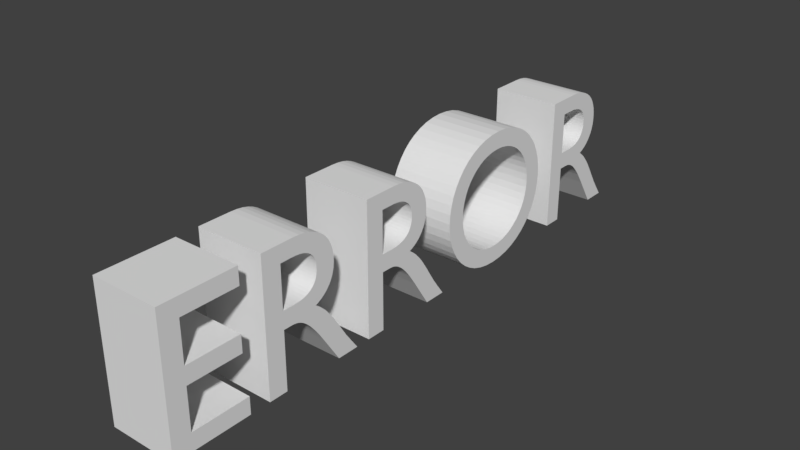 # Source: error.blend  (saved by Blender 2.79.0; exported with 4.5.12 LTS)
import bpy
from mathutils import Matrix  # noqa: F401  (used for matrix-valued properties, if any)

bpy.ops.wm.read_factory_settings(use_empty=True)
scene = bpy.context.scene
scene.name = 'Scene'

# ---- collections
col_collection_1 = bpy.data.collections.new('Collection 1'); scene.collection.children.link(col_collection_1)

# ---- world
world_world = bpy.data.worlds.new('World'); scene.world = world_world
world_world.color = (0.05088, 0.05088, 0.05088)
world_world.use_sun_shadow = False
world_world.sun_shadow_jitter_overblur = 0.0
world_world.cycles.sampling_method = 'MANUAL'

# ---- meshes
me_cutext = bpy.data.meshes.new('CUText')
me_cutext.from_pydata([(2.608, 0.682, 0.0), (2.608, 0.0, 0.0), (2.706, 0.0, 0.0), (2.706, 0.296, 0.0), (2.747, 0.296, 0.0), (2.759, 0.2956, 0.0), (2.772, 0.2942, 0.0), (2.784, 0.2913, 0.0), (2.796, 0.2867, 0.0), (2.809, 0.2799, 0.0), (2.823, 0.2705, 0.0), (2.837, 0.2582, 0.0), (2.852, 0.2427, 0.0), (2.869, 0.2234, 0.0), (2.887, 0.2002, 0.0), (2.906, 0.1725, 0.0), (2.928, 0.14, 0.0), (3.018, 0.0, 0.0), (3.135, 0.0, 0.0), (3.124, 0.01541, 0.0), (3.114, 0.0293, 0.0), (3.105, 0.04189, 0.0), (3.096, 0.05342, 0.0), (3.089, 0.06412, 0.0), (3.082, 0.07421, 0.0), (3.075, 0.08393, 0.0), (3.068, 0.09351, 0.0), (3.062, 0.1032, 0.0), (3.056, 0.1132, 0.0), (3.049, 0.1237, 0.0), (3.042, 0.135, 0.0), (3.029, 0.1558, 0.0), (3.017, 0.1757, 0.0), (3.005, 0.1946, 0.0), (2.993, 0.2127, 0.0), (2.982, 0.2298, 0.0), (2.97, 0.246, 0.0), (2.958, 0.2613, 0.0), (2.945, 0.2757, 0.0), (2.933, 0.2891, 0.0), (2.919, 0.3017, 0.0), (2.905, 0.3133, 0.0), (2.89, 0.324, 0.0), (2.908, 0.3319, 0.0), (2.924, 0.341, 0.0), (2.939, 0.3512, 0.0), (2.952, 0.3626, 0.0), (2.964, 0.3752, 0.0), (2.974, 0.3888, 0.0), (2.983, 0.4034, 0.0), (2.991, 0.419, 0.0), (2.996, 0.4357, 0.0), (3.001, 0.4532, 0.0), (3.003, 0.4717, 0.0), (3.004, 0.491, 0.0), (3.002, 0.5195, 0.0), (2.997, 0.5461, 0.0), (2.988, 0.5706, 0.0), (2.977, 0.593, 0.0), (2.962, 0.613, 0.0), (2.944, 0.6308, 0.0), (2.923, 0.646, 0.0), (2.899, 0.6587, 0.0), (2.873, 0.6688, 0.0), (2.845, 0.676, 0.0), (2.813, 0.6805, 0.0), (2.78, 0.682, 0.0), (2.706, 0.598, 0.0), (2.769, 0.598, 0.0), (2.792, 0.5972, 0.0), (2.812, 0.5948, 0.0), (2.83, 0.5909, 0.0), (2.846, 0.5855, 0.0), (2.859, 0.5787, 0.0), (2.871, 0.5705, 0.0), (2.881, 0.561, 0.0), (2.889, 0.5501, 0.0), (2.895, 0.5381, 0.0), (2.899, 0.5249, 0.0), (2.902, 0.5105, 0.0), (2.903, 0.495, 0.0), (2.903, 0.4808, 0.0), (2.901, 0.467, 0.0), (2.897, 0.4536, 0.0), (2.892, 0.4409, 0.0), (2.885, 0.429, 0.0), (2.876, 0.4181, 0.0), (2.864, 0.4084, 0.0), (2.851, 0.4001, 0.0), (2.834, 0.3933, 0.0), (2.815, 0.3883, 0.0), (2.794, 0.3851, 0.0), (2.769, 0.384, 0.0), (2.706, 0.384, 0.0), (0.462, 0.682, 0.0), (0.075, 0.682, 0.0), (0.075, 0.0, 0.0), (0.471, 0.0, 0.0), (0.471, 0.088, 0.0), (0.173, 0.088, 0.0), (0.173, 0.3, 0.0), (0.452, 0.3, 0.0), (0.452, 0.388, 0.0), (0.173, 0.388, 0.0), (0.173, 0.594, 0.0), (0.462, 0.594, 0.0), (0.577, 0.682, 0.0), (0.577, 0.0, 0.0), (0.675, 0.0, 0.0), (0.675, 0.296, 0.0), (0.716, 0.296, 0.0), (0.7283, 0.2956, 0.0), (0.7405, 0.2942, 0.0), (0.7527, 0.2913, 0.0), (0.7651, 0.2867, 0.0), (0.778, 0.2799, 0.0), (0.7915, 0.2705, 0.0), (0.8058, 0.2582, 0.0), (0.8212, 0.2427, 0.0), (0.8378, 0.2234, 0.0), (0.8558, 0.2002, 0.0), (0.8755, 0.1725, 0.0), (0.897, 0.14, 0.0), (0.987, 0.0, 0.0), (1.104, 0.0, 0.0), (1.093, 0.01541, 0.0), (1.083, 0.0293, 0.0), (1.074, 0.04189, 0.0), (1.065, 0.05342, 0.0), (1.058, 0.06412, 0.0), (1.051, 0.07421, 0.0), (1.044, 0.08393, 0.0), (1.037, 0.09351, 0.0), (1.031, 0.1032, 0.0), (1.025, 0.1132, 0.0), (1.018, 0.1237, 0.0), (1.011, 0.135, 0.0), (0.9983, 0.1558, 0.0), (0.986, 0.1757, 0.0), (0.974, 0.1946, 0.0), (0.9623, 0.2127, 0.0), (0.9505, 0.2298, 0.0), (0.9388, 0.246, 0.0), (0.9267, 0.2613, 0.0), (0.9144, 0.2757, 0.0), (0.9016, 0.2891, 0.0), (0.8882, 0.3017, 0.0), (0.874, 0.3133, 0.0), (0.859, 0.324, 0.0), (0.8766, 0.3319, 0.0), (0.8928, 0.341, 0.0), (0.9076, 0.3512, 0.0), (0.921, 0.3626, 0.0), (0.9329, 0.3752, 0.0), (0.9434, 0.3888, 0.0), (0.9523, 0.4034, 0.0), (0.9597, 0.419, 0.0), (0.9655, 0.4357, 0.0), (0.9696, 0.4532, 0.0), (0.9722, 0.4717, 0.0), (0.973, 0.491, 0.0), (0.9712, 0.5195, 0.0), (0.966, 0.5461, 0.0), (0.9574, 0.5706, 0.0), (0.9456, 0.593, 0.0), (0.9307, 0.613, 0.0), (0.9128, 0.6308, 0.0), (0.892, 0.646, 0.0), (0.8684, 0.6587, 0.0), (0.8422, 0.6688, 0.0), (0.8135, 0.676, 0.0), (0.7824, 0.6805, 0.0), (0.749, 0.682, 0.0), (0.675, 0.598, 0.0), (0.738, 0.598, 0.0), (0.7606, 0.5972, 0.0), (0.7808, 0.5948, 0.0), (0.7989, 0.5909, 0.0), (0.8147, 0.5855, 0.0), (0.8285, 0.5787, 0.0), (0.8402, 0.5705, 0.0), (0.85, 0.561, 0.0), (0.8579, 0.5501, 0.0), (0.8639, 0.5381, 0.0), (0.8683, 0.5249, 0.0), (0.8709, 0.5105, 0.0), (0.872, 0.495, 0.0), (0.8716, 0.4808, 0.0), (0.8697, 0.467, 0.0), (0.8662, 0.4536, 0.0), (0.861, 0.4409, 0.0), (0.8539, 0.429, 0.0), (0.8447, 0.4181, 0.0), (0.8334, 0.4084, 0.0), (0.8196, 0.4001, 0.0), (0.8034, 0.3933, 0.0), (0.7845, 0.3883, 0.0), (0.7627, 0.3851, 0.0), (0.738, 0.384, 0.0), (0.675, 0.384, 0.0), (1.181, 0.682, 0.0), (1.181, 0.0, 0.0), (1.279, 0.0, 0.0), (1.279, 0.296, 0.0), (1.32, 0.296, 0.0), (1.332, 0.2956, 0.0), (1.345, 0.2942, 0.0), (1.357, 0.2913, 0.0), (1.369, 0.2867, 0.0), (1.382, 0.2799, 0.0), (1.395, 0.2705, 0.0), (1.41, 0.2582, 0.0), (1.425, 0.2427, 0.0), (1.442, 0.2234, 0.0), (1.46, 0.2002, 0.0), (1.479, 0.1725, 0.0), (1.501, 0.14, 0.0), (1.591, 0.0, 0.0), (1.708, 0.0, 0.0), (1.697, 0.01541, 0.0), (1.687, 0.0293, 0.0), (1.678, 0.04189, 0.0), (1.669, 0.05342, 0.0), (1.662, 0.06412, 0.0), (1.655, 0.07421, 0.0), (1.648, 0.08393, 0.0), (1.641, 0.09351, 0.0), (1.635, 0.1032, 0.0), (1.629, 0.1132, 0.0), (1.622, 0.1237, 0.0), (1.615, 0.135, 0.0), (1.602, 0.1558, 0.0), (1.59, 0.1757, 0.0), (1.578, 0.1946, 0.0), (1.566, 0.2127, 0.0), (1.555, 0.2298, 0.0), (1.543, 0.246, 0.0), (1.531, 0.2613, 0.0), (1.518, 0.2757, 0.0), (1.506, 0.2891, 0.0), (1.492, 0.3017, 0.0), (1.478, 0.3133, 0.0), (1.463, 0.324, 0.0), (1.481, 0.3319, 0.0), (1.497, 0.341, 0.0), (1.512, 0.3512, 0.0), (1.525, 0.3626, 0.0), (1.537, 0.3752, 0.0), (1.547, 0.3888, 0.0), (1.556, 0.4034, 0.0), (1.564, 0.419, 0.0), (1.569, 0.4357, 0.0), (1.574, 0.4532, 0.0), (1.576, 0.4717, 0.0), (1.577, 0.491, 0.0), (1.575, 0.5195, 0.0), (1.57, 0.5461, 0.0), (1.561, 0.5706, 0.0), (1.55, 0.593, 0.0), (1.535, 0.613, 0.0), (1.517, 0.6308, 0.0), (1.496, 0.646, 0.0), (1.472, 0.6587, 0.0), (1.446, 0.6688, 0.0), (1.418, 0.676, 0.0), (1.386, 0.6805, 0.0), (1.353, 0.682, 0.0), (1.279, 0.598, 0.0), (1.342, 0.598, 0.0), (1.365, 0.5972, 0.0), (1.385, 0.5948, 0.0), (1.403, 0.5909, 0.0), (1.419, 0.5855, 0.0), (1.432, 0.5787, 0.0), (1.444, 0.5705, 0.0), (1.454, 0.561, 0.0), (1.462, 0.5501, 0.0), (1.468, 0.5381, 0.0), (1.472, 0.5249, 0.0), (1.475, 0.5105, 0.0), (1.476, 0.495, 0.0), (1.476, 0.4808, 0.0), (1.474, 0.467, 0.0), (1.47, 0.4536, 0.0), (1.465, 0.4409, 0.0), (1.458, 0.429, 0.0), (1.449, 0.4181, 0.0), (1.437, 0.4084, 0.0), (1.424, 0.4001, 0.0), (1.407, 0.3933, 0.0), (1.388, 0.3883, 0.0), (1.367, 0.3851, 0.0), (1.342, 0.384, 0.0), (1.279, 0.384, 0.0), (1.753, 0.341, 0.0), (1.756, 0.2953, 0.0), (1.764, 0.2508, 0.0), (1.779, 0.2083, 0.0), (1.798, 0.168, 0.0), (1.822, 0.1307, 0.0), (1.851, 0.09663, 0.0), (1.885, 0.06645, 0.0), (1.924, 0.04063, 0.0), (1.966, 0.01967, 0.0), (2.013, 0.004079, 0.0), (2.063, -0.005646, 0.0), (2.117, -0.009, 0.0), (2.173, -0.005627, 0.0), (2.225, 0.004148, 0.0), (2.272, 0.01981, 0.0), (2.315, 0.04085, 0.0), (2.354, 0.06675, 0.0), (2.388, 0.097, 0.0), (2.417, 0.1311, 0.0), (2.442, 0.1685, 0.0), (2.461, 0.2087, 0.0), (2.475, 0.2512, 0.0), (2.483, 0.2955, 0.0), (2.486, 0.341, 0.0), (2.483, 0.3878, 0.0), (2.474, 0.4329, 0.0), (2.46, 0.4758, 0.0), (2.441, 0.5162, 0.0), (2.416, 0.5535, 0.0), (2.387, 0.5872, 0.0), (2.353, 0.6171, 0.0), (2.314, 0.6425, 0.0), (2.271, 0.663, 0.0), (2.224, 0.6783, 0.0), (2.173, 0.6877, 0.0), (2.119, 0.691, 0.0), (2.065, 0.6877, 0.0), (2.015, 0.6782, 0.0), (1.969, 0.6629, 0.0), (1.926, 0.6423, 0.0), (1.887, 0.6168, 0.0), (1.853, 0.5869, 0.0), (1.824, 0.553, 0.0), (1.799, 0.5157, 0.0), (1.779, 0.4754, 0.0), (1.765, 0.4326, 0.0), (1.756, 0.3876, 0.0), (1.854, 0.341, 0.0), (1.856, 0.3776, 0.0), (1.863, 0.4123, 0.0), (1.874, 0.4449, 0.0), (1.889, 0.4751, 0.0), (1.908, 0.5026, 0.0), (1.93, 0.5272, 0.0), (1.955, 0.5488, 0.0), (1.983, 0.5669, 0.0), (2.013, 0.5815, 0.0), (2.047, 0.5922, 0.0), (2.082, 0.5987, 0.0), (2.119, 0.601, 0.0), (2.156, 0.5987, 0.0), (2.192, 0.5922, 0.0), (2.225, 0.5815, 0.0), (2.256, 0.5669, 0.0), (2.284, 0.5488, 0.0), (2.309, 0.5273, 0.0), (2.331, 0.5026, 0.0), (2.35, 0.4751, 0.0), (2.365, 0.4449, 0.0), (2.376, 0.4123, 0.0), (2.383, 0.3776, 0.0), (2.385, 0.341, 0.0), (2.383, 0.3046, 0.0), (2.376, 0.27, 0.0), (2.365, 0.2375, 0.0), (2.35, 0.2074, 0.0), (2.331, 0.1798, 0.0), (2.309, 0.1551, 0.0), (2.284, 0.1335, 0.0), (2.256, 0.1153, 0.0), (2.225, 0.1007, 0.0), (2.192, 0.08991, 0.0), (2.156, 0.08327, 0.0), (2.119, 0.081, 0.0), (2.082, 0.08327, 0.0), (2.047, 0.08991, 0.0), (2.013, 0.1007, 0.0), (1.983, 0.1153, 0.0), (1.955, 0.1335, 0.0), (1.93, 0.1551, 0.0), (1.908, 0.1798, 0.0), (1.889, 0.2074, 0.0), (1.874, 0.2375, 0.0), (1.863, 0.27, 0.0), (1.856, 0.3046, 0.0), (2.964, 0.3752, -0.3514), (2.974, 0.3887, -0.3514), (2.983, 0.4034, -0.3514), (2.876, 0.4181, -0.3514), (3.018, -1.536e-08, -0.3514), (3.124, 0.01541, -0.3514), (2.834, 0.3933, -0.3514), (2.815, 0.3883, -0.3514), (1.561, 0.5706, -0.3514), (1.419, 0.5855, -0.3514), (1.517, 0.6308, -0.3514), (1.496, 0.646, -0.3514), (1.424, 0.4001, -0.3514), (1.407, 0.3933, -0.3514), (0.8662, 0.4536, -0.3514), (0.861, 0.4409, -0.3514), (2.928, 0.14, -0.3514), (0.9597, 0.419, -0.3514), (0.8447, 0.4181, -0.3514), (0.9696, 0.4532, -0.3514), (1.279, 0.598, -0.3514), (1.342, 0.598, -0.3514), (2.225, 0.5815, -0.3514), (2.256, 0.5669, -0.3514), (1.577, 0.491, -0.3514), (1.475, 0.5105, -0.3514), (1.535, 0.613, -0.3514), (0.9655, 0.4357, -0.3514), (2.977, 0.593, -0.3514), (2.83, 0.5909, -0.3514), (0.9307, 0.613, -0.3514), (0.675, 0.598, -0.3514), (2.706, 0.296, -0.3514), (2.919, 0.3017, -0.3514), (2.859, 0.5787, -0.3514), (2.871, 0.5705, -0.3514), (2.013, 0.004079, -0.3514), (2.063, -0.005646, -0.3514), (1.345, 0.2942, -0.3514), (1.506, 0.2891, -0.3514), (1.32, 0.296, -0.3514), (1.492, 0.3017, -0.3514), (0.778, 0.2799, -0.3514), (0.9144, 0.2757, -0.3514), (2.906, 0.1725, -0.3514), (3.029, 0.1558, -0.3514), (1.518, 0.2757, -0.3514), (1.051, 0.07421, -0.3514), (1.044, 0.08393, -0.3514), (0.966, 0.5461, -0.3514), (0.8579, 0.5501, -0.3514), (1.764, 0.2508, -0.3514), (1.863, 0.27, -0.3514), (0.987, -1.536e-08, -0.3514), (1.074, 0.04189, -0.3514), (1.885, 0.06645, -0.3514), (2.315, 0.04085, -0.3514), (1.753, 0.341, -0.3514), (1.854, 0.341, -0.3514), (0.716, 0.296, -0.3514), (0.8882, 0.3017, -0.3514), (1.602, 0.1558, -0.3514), (1.59, 0.1757, -0.3514), (0.675, 0.296, -0.3514), (0.859, 0.324, -0.3514), (3.004, 0.491, -0.3514), (2.902, 0.5105, -0.3514), (1.779, 0.2083, -0.3514), (1.889, 0.2074, -0.3514), (2.486, 0.341, -0.3514), (2.483, 0.3878, -0.3514), (1.279, 0.296, -0.3514), (1.481, 0.3319, -0.3514), (1.104, -1.536e-08, -0.3514), (1.093, 0.01541, -0.3514), (1.575, 0.5195, -0.3514), (1.57, 0.5461, -0.3514), (1.395, 0.2705, -0.3514), (1.41, 0.2582, -0.3514), (2.46, 0.4758, -0.3514), (2.331, 0.5026, -0.3514), (2.065, 0.6877, -0.3514), (2.015, 0.6782, -0.3514), (2.873, 0.6688, -0.3514), (2.845, 0.676, -0.3514), (2.608, -1.536e-08, -0.3514), (1.474, 0.467, -0.3514), (1.47, 0.4536, -0.3514), (0.9505, 0.2298, -0.3514), (0.9388, 0.246, -0.3514), (2.608, 0.682, -0.3514), (2.924, 0.341, -0.3514), (2.939, 0.3512, -0.3514), (1.908, 0.1798, -0.3514), (2.851, 0.4001, -0.3514), (0.738, 0.384, -0.3514), (3.114, 0.0293, -0.3514), (2.905, 0.3133, -0.3514), (2.272, 0.01981, -0.3514), (0.075, -1.536e-08, -0.3514), (0.173, 0.3, -0.3514), (0.738, 0.598, -0.3514), (0.7606, 0.5972, -0.3514), (0.8539, 0.429, -0.3514), (1.353, 0.682, -0.3514), (2.119, 0.081, -0.3514), (2.082, 0.08327, -0.3514), (1.93, 0.5272, -0.3514), (1.955, 0.5488, -0.3514), (2.846, 0.5855, -0.3514), (1.181, -1.536e-08, -0.3514), (1.279, 0.384, -0.3514), (0.9329, 0.3752, -0.3514), (0.7627, 0.3851, -0.3514), (3.017, 0.1757, -0.3514), (0.8755, 0.1725, -0.3514), (0.974, 0.1946, -0.3514), (0.075, 0.682, -0.3514), (0.173, 0.594, -0.3514), (0.897, 0.14, -0.3514), (0.9983, 0.1558, -0.3514), (1.537, 0.3752, -0.3514), (1.547, 0.3887, -0.3514), (3.005, 0.1946, -0.3514), (2.813, 0.6805, -0.3514), (2.706, 0.598, -0.3514), (2.35, 0.4751, -0.3514), (2.365, 0.4449, -0.3514), (1.083, 0.0293, -0.3514), (1.874, 0.2375, -0.3514), (0.874, 0.3133, -0.3514), (1.756, 0.3876, -0.3514), (1.578, 0.1946, -0.3514), (1.468, 0.5381, -0.3514), (1.472, 0.5249, -0.3514), (0.8196, 0.4001, -0.3514), (0.8034, 0.3933, -0.3514), (2.474, 0.4329, -0.3514), (0.9016, 0.2891, -0.3514), (1.332, 0.2956, -0.3514), (1.756, 0.2953, -0.3514), (1.856, 0.3046, -0.3514), (1.926, 0.6423, -0.3514), (1.887, 0.6168, -0.3514), (0.9722, 0.4717, -0.3514), (0.973, 0.491, -0.3514), (2.944, 0.6308, -0.3514), (2.923, 0.646, -0.3514), (1.501, 0.14, -0.3514), (1.615, 0.135, -0.3514), (0.7283, 0.2956, -0.3514), (2.441, 0.5162, -0.3514), (2.309, 0.5273, -0.3514), (2.864, 0.4084, -0.3514), (1.011, 0.135, -0.3514), (0.7808, 0.5948, -0.3514), (1.55, 0.593, -0.3514), (1.908, 0.5026, -0.3514), (0.749, 0.682, -0.3514), (2.993, 0.2127, -0.3514), (1.181, 0.682, -0.3514), (3.042, 0.135, -0.3514), (0.8558, 0.2002, -0.3514), (0.9623, 0.2127, -0.3514), (1.556, 0.4034, -0.3514), (2.376, 0.4123, -0.3514), (1.065, 0.05342, -0.3514), (1.058, 0.06412, -0.3514), (1.874, 0.4449, -0.3514), (1.889, 0.4751, -0.3514), (0.8058, 0.2582, -0.3514), (2.991, 0.419, -0.3514), (2.173, -0.005627, -0.3514), (1.543, 0.246, -0.3514), (3.002, 0.5195, -0.3514), (1.924, 0.04063, -0.3514), (1.966, 0.01967, -0.3514), (2.475, 0.2512, -0.3514), (2.483, 0.2955, -0.3514), (0.9267, 0.2613, -0.3514), (2.887, 0.2002, -0.3514), (2.901, 0.467, -0.3514), (2.897, 0.4536, -0.3514), (1.687, 0.0293, -0.3514), (1.678, 0.04189, -0.3514), (0.173, 0.388, -0.3514), (1.851, 0.09662, -0.3514), (2.013, 0.1007, -0.3514), (1.955, 0.1335, -0.3514), (1.93, 0.1551, -0.3514), (1.472, 0.6587, -0.3514), (0.8697, 0.467, -0.3514), (3.135, -1.536e-08, -0.3514), (1.669, 0.05342, -0.3514), (1.432, 0.5787, -0.3514), (2.903, 0.4808, -0.3514), (1.983, 0.5669, -0.3514), (2.013, 0.5815, -0.3514), (2.383, 0.3776, -0.3514), (2.982, 0.2298, -0.3514), (2.769, 0.598, -0.3514), (1.437, 0.4084, -0.3514), (1.576, 0.4717, -0.3514), (1.531, 0.2613, -0.3514), (2.365, 0.2375, -0.3514), (1.863, 0.4123, -0.3514), (2.996, 0.4357, -0.3514), (2.899, 0.5249, -0.3514), (2.78, 0.682, -0.3514), (2.988, 0.5706, -0.3514), (1.566, 0.2127, -0.3514), (1.555, 0.2298, -0.3514), (2.796, 0.2867, -0.3514), (2.945, 0.2757, -0.3514), (0.8378, 0.2234, -0.3514), (2.047, 0.08991, -0.3514), (2.314, 0.6425, -0.3514), (1.969, 0.6629, -0.3514), (1.697, 0.01541, -0.3514), (0.9712, 0.5195, -0.3514), (2.837, 0.2582, -0.3514), (2.97, 0.246, -0.3514), (0.462, 0.594, -0.3514), (3.089, 0.06412, -0.3514), (2.173, 0.6877, -0.3514), (2.119, 0.691, -0.3514), (2.706, -1.536e-08, -0.3514), (1.037, 0.09351, -0.3514), (0.7824, 0.6805, -0.3514), (2.417, 0.1311, -0.3514), (2.256, 0.1153, -0.3514), (0.7989, 0.5909, -0.3514), (0.8147, 0.5855, -0.3514), (1.403, 0.5909, -0.3514), (2.156, 0.08327, -0.3514), (2.376, 0.27, -0.3514), (2.387, 0.5872, -0.3514), (2.119, 0.601, -0.3514), (1.444, 0.5705, -0.3514), (0.8135, 0.676, -0.3514), (3.003, 0.4717, -0.3514), (2.895, 0.5381, -0.3514), (1.476, 0.4808, -0.3514), (1.449, 0.4181, -0.3514), (1.425, 0.2427, -0.3514), (3.056, 0.1132, -0.3514), (3.049, 0.1237, -0.3514), (0.7845, 0.3883, -0.3514), (0.8212, 0.2427, -0.3514), (1.342, 0.384, -0.3514), (1.564, 0.419, -0.3514), (1.569, 0.4357, -0.3514), (1.856, 0.3776, -0.3514), (3.001, 0.4532, -0.3514), (2.958, 0.2613, -0.3514), (2.852, 0.2427, -0.3514), (2.869, 0.2234, -0.3514), (2.933, 0.2891, -0.3514), (2.892, 0.4409, -0.3514), (2.885, 0.429, -0.3514), (1.357, 0.2913, -0.3514), (3.082, 0.07421, -0.3514), (2.224, 0.6783, -0.3514), (2.284, 0.5488, -0.3514), (2.388, 0.097, -0.3514), (2.225, 0.1007, -0.3514), (2.284, 0.1335, -0.3514), (0.872, 0.495, -0.3514), (0.8716, 0.4808, -0.3514), (2.812, 0.5948, -0.3514), (2.156, 0.5987, -0.3514), (1.454, 0.561, -0.3514), (1.385, 0.5948, -0.3514), (1.479, 0.1725, -0.3514), (2.383, 0.3046, -0.3514), (1.388, 0.3883, -0.3514), (2.962, 0.613, -0.3514), (0.8766, 0.3319, -0.3514), (1.574, 0.4532, -0.3514), (2.385, 0.341, -0.3514), (2.225, 0.004148, -0.3514), (2.997, 0.5461, -0.3514), (2.792, 0.5972, -0.3514), (2.117, -0.009, -0.3514), (2.809, 0.2799, -0.3514), (1.591, -1.536e-08, -0.3514), (1.708, -1.536e-08, -0.3514), (1.799, 0.5157, -0.3514), (1.779, 0.4754, -0.3514), (1.458, 0.429, -0.3514), (1.983, 0.1153, -0.3514), (2.271, 0.663, -0.3514), (3.105, 0.04189, -0.3514), (2.747, 0.296, -0.3514), (2.952, 0.3626, -0.3514), (1.279, -1.536e-08, -0.3514), (1.025, 0.1132, -0.3514), (2.309, 0.1551, -0.3514), (1.462, 0.5501, -0.3514), (1.662, 0.06412, -0.3514), (2.192, 0.08991, -0.3514), (1.031, 0.1032, -0.3514), (2.769, 0.384, -0.3514), (1.367, 0.3851, -0.3514), (1.465, 0.4409, -0.3514), (0.471, 0.088, -0.3514), (0.173, 0.088, -0.3514), (0.462, 0.682, -0.3514), (2.706, 0.384, -0.3514), (2.416, 0.5535, -0.3514), (0.9523, 0.4034, -0.3514), (2.823, 0.2705, -0.3514), (0.7651, 0.2867, -0.3514), (1.369, 0.2867, -0.3514), (1.382, 0.2799, -0.3514), (2.899, 0.6587, -0.3514), (2.353, 0.6171, -0.3514), (3.096, 0.05342, -0.3514), (1.824, 0.553, -0.3514), (1.446, 0.6688, -0.3514), (0.452, 0.388, -0.3514), (1.365, 0.5972, -0.3514), (2.794, 0.3851, -0.3514), (0.7915, 0.2705, -0.3514), (2.889, 0.5501, -0.3514), (1.765, 0.4326, -0.3514), (0.9128, 0.6308, -0.3514), (0.8334, 0.4084, -0.3514), (0.9434, 0.3887, -0.3514), (3.062, 0.1032, -0.3514), (0.85, 0.561, -0.3514), (0.986, 0.1757, -0.3514), (0.452, 0.3, -0.3514), (2.442, 0.1685, -0.3514), (1.525, 0.3626, -0.3514), (0.9574, 0.5706, -0.3514), (0.7527, 0.2913, -0.3514), (0.8928, 0.341, -0.3514), (0.8422, 0.6688, -0.3514), (3.075, 0.08393, -0.3514), (0.892, 0.646, -0.3514), (2.881, 0.561, -0.3514), (0.675, 0.384, -0.3514), (2.903, 0.495, -0.3514), (1.018, 0.1237, -0.3514), (1.655, 0.07421, -0.3514), (0.577, -1.536e-08, -0.3514), (0.8639, 0.5381, -0.3514), (2.772, 0.2942, -0.3514), (0.471, -1.536e-08, -0.3514), (2.35, 0.2074, -0.3514), (2.331, 0.1798, -0.3514), (1.442, 0.2234, -0.3514), (1.46, 0.2002, -0.3514), (0.8684, 0.6587, -0.3514), (0.921, 0.3626, -0.3514), (2.784, 0.2913, -0.3514), (2.89, 0.324, -0.3514), (1.497, 0.341, -0.3514), (2.192, 0.5922, -0.3514), (1.648, 0.08393, -0.3514), (2.354, 0.06675, -0.3514), (0.8683, 0.5249, -0.3514), (1.478, 0.3133, -0.3514), (1.512, 0.3512, -0.3514), (1.798, 0.168, -0.3514), (3.068, 0.09351, -0.3514), (0.9076, 0.3512, -0.3514), (2.908, 0.3319, -0.3514), (1.853, 0.5869, -0.3514), (0.9456, 0.593, -0.3514), (1.476, 0.495, -0.3514), (1.386, 0.6805, -0.3514), (0.8402, 0.5705, -0.3514), (1.622, 0.1237, -0.3514), (1.418, 0.676, -0.3514), (0.7405, 0.2942, -0.3514), (0.8709, 0.5105, -0.3514), (2.461, 0.2087, -0.3514), (2.082, 0.5987, -0.3514), (1.641, 0.09351, -0.3514), (2.759, 0.2956, -0.3514), (1.635, 0.1032, -0.3514), (1.463, 0.324, -0.3514), (0.8285, 0.5787, -0.3514), (1.629, 0.1132, -0.3514), (1.822, 0.1307, -0.3514), (2.047, 0.5922, -0.3514), (0.577, 0.682, -0.3514), (0.675, -1.536e-08, -0.3514)], [], [(96, 104, 95), (104, 94, 95), (104, 105, 94), (96, 103, 104), (96, 100, 103), (100, 102, 103), (100, 101, 102), (96, 99, 100), (96, 98, 99), (96, 97, 98), (107, 173, 106), (173, 172, 106), (173, 171, 172), (173, 170, 171), (173, 169, 170), (173, 168, 169), (173, 167, 168), (173, 166, 167), (173, 165, 166), (173, 174, 165), (174, 164, 165), (107, 199, 173), (175, 164, 174), (176, 164, 175), (177, 164, 176), (177, 163, 164), (178, 163, 177), (179, 163, 178), (180, 163, 179), (180, 162, 163), (181, 162, 180), (182, 162, 181), (183, 162, 182), (183, 161, 162), (184, 161, 183), (185, 161, 184), (185, 160, 161), (186, 160, 185), (187, 160, 186), (187, 159, 160), (188, 159, 187), (188, 158, 159), (189, 158, 188), (190, 158, 189), (190, 157, 158), (191, 157, 190), (191, 156, 157), (192, 156, 191), (192, 155, 156), (193, 155, 192), (194, 155, 193), (194, 154, 155), (195, 154, 194), (196, 154, 195), (196, 153, 154), (197, 153, 196), (198, 153, 197), (107, 109, 199), (109, 198, 199), (109, 153, 198), (109, 152, 153), (109, 151, 152), (109, 150, 151), (109, 149, 150), (109, 148, 149), (109, 147, 148), (109, 146, 147), (109, 110, 146), (110, 111, 146), (111, 145, 146), (107, 108, 109), (112, 145, 111), (113, 145, 112), (114, 145, 113), (114, 144, 145), (115, 144, 114), (116, 144, 115), (116, 143, 144), (117, 143, 116), (117, 142, 143), (118, 142, 117), (118, 141, 142), (119, 141, 118), (119, 140, 141), (120, 140, 119), (120, 139, 140), (121, 139, 120), (121, 138, 139), (121, 137, 138), (122, 137, 121), (122, 136, 137), (123, 136, 122), (123, 135, 136), (123, 134, 135), (123, 133, 134), (123, 132, 133), (123, 131, 132), (123, 130, 131), (123, 129, 130), (123, 128, 129), (123, 127, 128), (123, 126, 127), (123, 125, 126), (123, 124, 125), (201, 267, 200), (267, 266, 200), (267, 265, 266), (267, 264, 265), (267, 263, 264), (267, 262, 263), (267, 261, 262), (267, 260, 261), (267, 259, 260), (267, 268, 259), (268, 258, 259), (201, 293, 267), (269, 258, 268), (270, 258, 269), (271, 258, 270), (271, 257, 258), (272, 257, 271), (273, 257, 272), (274, 257, 273), (274, 256, 257), (275, 256, 274), (276, 256, 275), (277, 256, 276), (277, 255, 256), (278, 255, 277), (279, 255, 278), (279, 254, 255), (280, 254, 279), (281, 254, 280), (281, 253, 254), (282, 253, 281), (282, 252, 253), (283, 252, 282), (284, 252, 283), (284, 251, 252), (285, 251, 284), (285, 250, 251), (286, 250, 285), (286, 249, 250), (287, 249, 286), (288, 249, 287), (288, 248, 249), (289, 248, 288), (290, 248, 289), (290, 247, 248), (291, 247, 290), (292, 247, 291), (201, 203, 293), (203, 292, 293), (203, 247, 292), (203, 246, 247), (203, 245, 246), (203, 244, 245), (203, 243, 244), (203, 242, 243), (203, 241, 242), (203, 240, 241), (203, 204, 240), (204, 205, 240), (205, 239, 240), (201, 202, 203), (206, 239, 205), (207, 239, 206), (208, 239, 207), (208, 238, 239), (209, 238, 208), (210, 238, 209), (210, 237, 238), (211, 237, 210), (211, 236, 237), (212, 236, 211), (212, 235, 236), (213, 235, 212), (213, 234, 235), (214, 234, 213), (214, 233, 234), (215, 233, 214), (215, 232, 233), (215, 231, 232), (216, 231, 215), (216, 230, 231), (217, 230, 216), (217, 229, 230), (217, 228, 229), (217, 227, 228), (217, 226, 227), (217, 225, 226), (217, 224, 225), (217, 223, 224), (217, 222, 223), (217, 221, 222), (217, 220, 221), (217, 219, 220), (217, 218, 219), (331, 329, 330), (331, 328, 329), (332, 328, 331), (332, 327, 328), (333, 327, 332), (333, 326, 327), (334, 326, 333), (334, 325, 326), (335, 325, 334), (335, 324, 325), (336, 354, 335), (354, 324, 335), (336, 353, 354), (355, 324, 354), (356, 324, 355), (336, 352, 353), (357, 324, 356), (336, 351, 352), (357, 323, 324), (337, 351, 336), (358, 323, 357), (337, 350, 351), (359, 323, 358), (337, 349, 350), (359, 322, 323), (338, 349, 337), (360, 322, 359), (338, 348, 349), (361, 322, 360), (338, 347, 348), (361, 321, 322), (339, 347, 338), (362, 321, 361), (339, 346, 347), (362, 320, 321), (340, 346, 339), (363, 320, 362), (340, 345, 346), (364, 320, 363), (340, 344, 345), (364, 319, 320), (341, 344, 340), (365, 319, 364), (341, 343, 344), (365, 318, 319), (294, 343, 341), (366, 318, 365), (294, 342, 343), (295, 342, 294), (295, 389, 342), (367, 318, 366), (367, 317, 318), (295, 388, 389), (368, 317, 367), (368, 316, 317), (296, 388, 295), (296, 387, 388), (369, 316, 368), (369, 315, 316), (297, 387, 296), (370, 315, 369), (297, 386, 387), (370, 314, 315), (298, 386, 297), (371, 314, 370), (298, 385, 386), (372, 314, 371), (298, 384, 385), (372, 313, 314), (299, 384, 298), (373, 313, 372), (299, 383, 384), (374, 313, 373), (299, 382, 383), (374, 312, 313), (300, 382, 299), (375, 312, 374), (300, 381, 382), (376, 312, 375), (300, 380, 381), (376, 311, 312), (301, 380, 300), (377, 311, 376), (301, 379, 380), (378, 311, 377), (301, 378, 379), (301, 311, 378), (301, 310, 311), (302, 310, 301), (302, 309, 310), (303, 309, 302), (303, 308, 309), (304, 308, 303), (304, 307, 308), (305, 307, 304), (305, 306, 307), (1, 67, 0), (67, 66, 0), (67, 65, 66), (67, 64, 65), (67, 63, 64), (67, 62, 63), (67, 61, 62), (67, 60, 61), (67, 59, 60), (67, 68, 59), (68, 58, 59), (1, 93, 67), (69, 58, 68), (70, 58, 69), (71, 58, 70), (71, 57, 58), (72, 57, 71), (73, 57, 72), (74, 57, 73), (74, 56, 57), (75, 56, 74), (76, 56, 75), (77, 56, 76), (77, 55, 56), (78, 55, 77), (79, 55, 78), (79, 54, 55), (80, 54, 79), (81, 54, 80), (81, 53, 54), (82, 53, 81), (82, 52, 53), (83, 52, 82), (84, 52, 83), (84, 51, 52), (85, 51, 84), (85, 50, 51), (86, 50, 85), (86, 49, 50), (87, 49, 86), (88, 49, 87), (88, 48, 49), (89, 48, 88), (90, 48, 89), (90, 47, 48), (91, 47, 90), (92, 47, 91), (1, 3, 93), (3, 92, 93), (3, 47, 92), (3, 46, 47), (3, 45, 46), (3, 44, 45), (3, 43, 44), (3, 42, 43), (3, 41, 42), (3, 40, 41), (3, 4, 40), (4, 5, 40), (5, 39, 40), (1, 2, 3), (6, 39, 5), (7, 39, 6), (8, 39, 7), (8, 38, 39), (9, 38, 8), (10, 38, 9), (10, 37, 38), (11, 37, 10), (11, 36, 37), (12, 36, 11), (12, 35, 36), (13, 35, 12), (13, 34, 35), (14, 34, 13), (14, 33, 34), (15, 33, 14), (15, 32, 33), (15, 31, 32), (16, 31, 15), (16, 30, 31), (17, 30, 16), (17, 29, 30), (17, 28, 29), (17, 27, 28), (17, 26, 27), (17, 25, 26), (17, 24, 25), (17, 23, 24), (17, 22, 23), (17, 21, 22), (17, 20, 21), (17, 19, 20), (17, 18, 19), (489, 507, 508), (508, 507, 697), (508, 697, 612), (489, 508, 575), (489, 575, 490), (490, 575, 710), (490, 710, 722), (489, 490, 696), (489, 696, 695), (489, 695, 739), (736, 778, 421), (421, 778, 548), (421, 548, 618), (421, 618, 629), (421, 629, 728), (421, 728, 744), (421, 744, 730), (421, 730, 716), (421, 716, 420), (421, 420, 491), (491, 420, 760), (736, 421, 732), (492, 491, 760), (545, 492, 760), (621, 545, 760), (621, 760, 725), (622, 621, 725), (774, 622, 725), (763, 774, 725), (763, 725, 439), (720, 763, 439), (440, 720, 439), (737, 440, 439), (737, 439, 609), (752, 737, 609), (767, 752, 609), (767, 609, 535), (657, 767, 535), (658, 657, 535), (658, 535, 534), (581, 658, 534), (581, 534, 409), (404, 581, 409), (405, 404, 409), (405, 409, 417), (493, 405, 417), (493, 417, 407), (408, 493, 407), (408, 407, 700), (717, 408, 700), (525, 717, 700), (525, 700, 718), (526, 525, 718), (637, 526, 718), (637, 718, 502), (503, 637, 502), (485, 503, 502), (736, 732, 453), (453, 732, 485), (453, 485, 502), (453, 502, 745), (453, 745, 757), (453, 757, 727), (453, 727, 667), (453, 667, 454), (453, 454, 520), (453, 520, 450), (453, 450, 449), (449, 450, 540), (540, 450, 528), (736, 453, 779), (766, 540, 528), (726, 766, 528), (702, 726, 528), (702, 528, 433), (432, 702, 433), (713, 432, 433), (713, 433, 569), (560, 713, 569), (560, 569, 479), (638, 560, 479), (638, 479, 478), (604, 638, 478), (604, 478, 553), (552, 604, 553), (552, 553, 506), (505, 552, 506), (505, 506, 721), (505, 721, 510), (509, 505, 510), (509, 510, 544), (443, 509, 544), (443, 544, 734), (443, 734, 686), (443, 686, 691), (443, 691, 617), (443, 617, 438), (443, 438, 437), (443, 437, 557), (443, 557, 556), (443, 556, 444), (443, 444, 518), (443, 518, 464), (443, 464, 463), (500, 550, 410), (410, 550, 494), (410, 494, 762), (410, 762, 765), (410, 765, 709), (410, 709, 580), (410, 580, 401), (410, 401, 400), (410, 400, 416), (410, 416, 411), (411, 416, 546), (500, 410, 501), (711, 411, 546), (662, 711, 546), (623, 662, 546), (623, 546, 398), (399, 623, 398), (584, 399, 398), (628, 584, 398), (628, 398, 466), (661, 628, 466), (688, 661, 466), (523, 688, 466), (523, 466, 465), (524, 523, 465), (415, 524, 465), (415, 465, 414), (761, 415, 414), (632, 761, 414), (632, 414, 592), (476, 632, 592), (476, 592, 668), (477, 476, 668), (694, 477, 668), (694, 668, 641), (679, 694, 641), (679, 641, 640), (633, 679, 640), (633, 640, 554), (591, 633, 554), (402, 591, 554), (402, 554, 512), (403, 402, 512), (665, 403, 512), (665, 512, 511), (693, 665, 511), (639, 693, 511), (500, 501, 461), (461, 501, 639), (461, 639, 511), (461, 511, 724), (461, 724, 754), (461, 754, 748), (461, 748, 462), (461, 462, 773), (461, 773, 753), (461, 753, 431), (461, 431, 430), (430, 431, 529), (529, 431, 429), (500, 461, 685), (428, 529, 429), (650, 428, 429), (703, 650, 429), (703, 429, 436), (704, 703, 436), (467, 704, 436), (467, 436, 593), (468, 467, 593), (468, 593, 563), (634, 468, 563), (634, 563, 601), (742, 634, 601), (742, 601, 600), (743, 742, 600), (743, 600, 522), (663, 743, 522), (663, 522, 452), (663, 452, 451), (538, 663, 451), (538, 451, 539), (675, 538, 539), (675, 539, 764), (675, 764, 775), (675, 775, 772), (675, 772, 770), (675, 770, 750), (675, 750, 735), (675, 735, 689), (675, 689, 583), (675, 583, 574), (675, 574, 573), (675, 573, 608), (675, 608, 676), (471, 615, 614), (471, 614, 652), (472, 471, 652), (472, 652, 681), (607, 472, 681), (607, 681, 606), (532, 607, 606), (532, 606, 706), (533, 532, 706), (533, 706, 626), (759, 533, 627), (627, 533, 626), (759, 627, 769), (660, 627, 626), (749, 660, 626), (759, 769, 777), (412, 749, 626), (759, 777, 587), (412, 626, 699), (708, 759, 587), (413, 412, 699), (708, 587, 586), (653, 413, 699), (708, 586, 498), (653, 699, 541), (677, 708, 498), (542, 653, 541), (677, 498, 497), (470, 542, 541), (677, 497, 547), (470, 541, 469), (678, 677, 547), (516, 470, 469), (678, 547, 559), (516, 469, 527), (715, 678, 559), (517, 516, 527), (715, 559, 558), (555, 517, 527), (715, 558, 595), (555, 527, 460), (521, 715, 595), (588, 555, 460), (521, 595, 642), (588, 460, 459), (447, 521, 642), (669, 588, 459), (447, 642, 448), (530, 447, 448), (530, 448, 531), (664, 669, 459), (664, 459, 568), (530, 531, 442), (625, 664, 568), (625, 568, 567), (441, 530, 442), (441, 442, 519), (594, 625, 567), (594, 567, 768), (457, 441, 519), (740, 594, 768), (457, 519, 458), (740, 768, 723), (755, 457, 458), (741, 740, 723), (755, 458, 483), (687, 741, 723), (755, 483, 579), (687, 723, 619), (776, 755, 579), (656, 687, 619), (776, 579, 578), (620, 656, 619), (776, 578, 680), (620, 619, 654), (576, 776, 680), (655, 620, 654), (576, 680, 577), (690, 655, 654), (576, 577, 605), (690, 654, 751), (445, 576, 605), (624, 690, 751), (445, 605, 496), (495, 624, 751), (445, 496, 495), (445, 495, 751), (445, 751, 446), (565, 445, 446), (565, 446, 488), (566, 565, 488), (566, 488, 670), (426, 566, 670), (426, 670, 562), (427, 426, 562), (427, 562, 673), (475, 480, 515), (515, 480, 598), (515, 598, 514), (515, 514, 474), (515, 474, 473), (515, 473, 705), (515, 705, 537), (515, 537, 536), (515, 536, 666), (515, 666, 590), (590, 666, 418), (475, 515, 698), (672, 590, 418), (659, 672, 418), (419, 659, 418), (419, 418, 599), (499, 419, 599), (424, 499, 599), (425, 424, 599), (425, 599, 671), (731, 425, 671), (714, 731, 671), (631, 714, 671), (631, 671, 564), (597, 631, 564), (456, 597, 564), (456, 564, 455), (733, 456, 455), (585, 733, 455), (585, 455, 630), (571, 585, 630), (571, 630, 643), (572, 571, 643), (648, 572, 643), (648, 643, 596), (649, 648, 596), (649, 596, 561), (393, 649, 561), (393, 561, 392), (543, 393, 392), (484, 543, 392), (484, 392, 391), (396, 484, 391), (397, 396, 391), (397, 391, 390), (712, 397, 390), (692, 712, 390), (475, 698, 422), (422, 698, 692), (422, 692, 390), (422, 390, 684), (422, 684, 482), (422, 482, 481), (422, 481, 758), (422, 758, 747), (422, 747, 487), (422, 487, 423), (422, 423, 683), (683, 423, 771), (771, 423, 647), (475, 422, 616), (738, 771, 647), (746, 738, 647), (602, 746, 647), (602, 647, 603), (674, 602, 603), (701, 674, 603), (701, 603, 644), (610, 701, 644), (610, 644, 611), (645, 610, 611), (645, 611, 589), (646, 645, 589), (646, 589, 549), (570, 646, 549), (570, 549, 513), (434, 570, 513), (434, 513, 504), (434, 504, 435), (406, 434, 435), (406, 435, 551), (394, 406, 551), (394, 551, 636), (394, 636, 635), (394, 635, 719), (394, 719, 756), (394, 756, 729), (394, 729, 651), (394, 651, 613), (394, 613, 707), (394, 707, 682), (394, 682, 486), (394, 486, 395), (394, 395, 582), (167, 730, 744, 168), (131, 438, 617, 132), (186, 657, 658, 187), (389, 531, 448, 342), (158, 409, 534, 159), (52, 643, 630, 53), (19, 395, 486, 20), (346, 559, 547, 347), (111, 540, 766, 112), (238, 436, 429, 239), (301, 445, 565, 302), (99, 696, 490, 100), (85, 649, 393, 86), (130, 437, 438, 131), (268, 411, 711, 269), (48, 391, 392, 49), (103, 575, 508, 104), (376, 690, 624, 377), (336, 759, 708, 337), (38, 603, 647, 39), (156, 407, 417, 157), (383, 578, 579, 384), (113, 726, 702, 114), (379, 496, 605, 380), (270, 662, 623, 271), (58, 418, 666, 59), (261, 401, 580, 262), (291, 693, 639, 292), (325, 706, 606, 326), (29, 636, 551, 30), (146, 450, 520, 147), (209, 704, 467, 210), (204, 430, 529, 205), (231, 451, 452, 232), (5, 771, 738, 6), (188, 581, 404, 189), (64, 474, 514, 65), (330, 615, 471, 331), (17, 394, 582, 18), (279, 415, 761, 280), (323, 699, 626, 324), (115, 432, 713, 116), (123, 443, 463, 124), (171, 618, 548, 172), (163, 725, 760, 164), (221, 574, 583, 222), (196, 637, 503, 197), (152, 745, 502, 153), (249, 554, 640, 250), (272, 399, 584, 273), (150, 727, 757, 151), (318, 459, 460, 319), (7, 746, 602, 8), (360, 542, 470, 361), (289, 403, 665, 290), (157, 417, 409, 158), (127, 444, 556, 128), (215, 663, 538, 216), (350, 586, 587, 351), (43, 758, 481, 44), (41, 487, 747, 42), (332, 472, 607, 333), (148, 454, 667, 149), (106, 778, 736, 107), (124, 463, 464, 125), (79, 456, 733, 80), (340, 715, 521, 341), (62, 705, 473, 63), (266, 494, 550, 200), (281, 632, 476, 282), (34, 549, 589, 35), (255, 465, 466, 256), (165, 420, 716, 166), (211, 468, 634, 212), (210, 467, 468, 211), (54, 455, 564, 55), (108, 779, 453, 109), (251, 641, 668, 252), (258, 546, 416, 259), (70, 659, 419, 71), (287, 591, 402, 288), (20, 486, 682, 21), (331, 471, 472, 332), (22, 707, 613, 23), (307, 562, 670, 308), (283, 477, 694, 284), (366, 669, 664, 367), (351, 587, 777, 352), (63, 473, 474, 64), (192, 408, 717, 193), (373, 656, 620, 374), (129, 557, 437, 130), (140, 553, 478, 141), (105, 612, 697, 94), (172, 548, 778, 106), (282, 476, 477, 283), (102, 710, 575, 103), (317, 568, 459, 318), (141, 478, 479, 142), (154, 718, 700, 155), (68, 590, 672, 69), (237, 593, 436, 238), (353, 769, 627, 354), (0, 480, 475, 1), (224, 735, 750, 225), (13, 646, 570, 14), (305, 427, 673, 306), (364, 555, 588, 365), (134, 686, 734, 135), (44, 481, 482, 45), (269, 711, 662, 270), (236, 563, 593, 237), (37, 644, 603, 38), (385, 483, 458, 386), (371, 741, 687, 372), (125, 464, 518, 126), (384, 579, 483, 385), (344, 595, 558, 345), (88, 484, 396, 89), (136, 544, 510, 137), (50, 561, 596, 51), (207, 650, 703, 208), (83, 572, 648, 84), (382, 680, 578, 383), (181, 720, 440, 182), (308, 670, 488, 309), (310, 446, 751, 311), (91, 712, 692, 92), (185, 767, 657, 186), (309, 488, 446, 310), (138, 721, 506, 139), (217, 675, 676, 218), (262, 580, 709, 263), (338, 677, 678, 339), (303, 566, 426, 304), (174, 491, 492, 175), (81, 585, 571, 82), (179, 774, 763, 180), (234, 600, 601, 235), (96, 489, 739, 97), (254, 414, 465, 255), (26, 756, 719, 27), (190, 405, 493, 191), (226, 770, 772, 227), (183, 737, 752, 184), (56, 671, 599, 57), (142, 479, 569, 143), (378, 495, 496, 379), (100, 490, 722, 101), (369, 594, 740, 370), (348, 497, 498, 349), (228, 775, 764, 229), (119, 604, 552, 120), (72, 499, 424, 73), (118, 638, 604, 119), (386, 458, 519, 387), (240, 431, 753, 241), (246, 724, 511, 247), (327, 681, 652, 328), (265, 762, 494, 266), (275, 661, 688, 276), (367, 664, 625, 368), (219, 608, 573, 220), (69, 672, 659, 70), (31, 435, 504, 32), (355, 660, 749, 356), (3, 422, 683, 4), (292, 639, 501, 293), (349, 498, 586, 350), (45, 482, 684, 46), (168, 744, 728, 169), (161, 609, 439, 162), (320, 527, 469, 321), (294, 447, 530, 295), (53, 630, 455, 54), (201, 500, 685, 202), (75, 731, 714, 76), (104, 508, 612, 105), (39, 647, 423, 40), (112, 766, 726, 113), (247, 511, 512, 248), (93, 698, 515, 67), (242, 773, 462, 243), (380, 605, 577, 381), (187, 658, 581, 188), (314, 723, 768, 315), (329, 614, 615, 330), (297, 457, 755, 298), (337, 708, 677, 338), (293, 501, 410, 267), (1, 475, 616, 2), (362, 516, 517, 363), (312, 654, 619, 313), (18, 582, 395, 19), (10, 701, 610, 11), (335, 533, 759, 336), (256, 466, 398, 257), (59, 666, 536, 60), (57, 599, 418, 58), (149, 667, 727, 150), (203, 461, 430, 204), (341, 521, 447, 294), (278, 524, 415, 279), (232, 452, 522, 233), (24, 651, 729, 25), (244, 748, 754, 245), (177, 621, 622, 178), (195, 526, 637, 196), (277, 523, 524, 278), (116, 713, 560, 117), (299, 776, 576, 300), (194, 525, 526, 195), (222, 583, 689, 223), (271, 623, 399, 272), (153, 502, 718, 154), (319, 460, 527, 320), (197, 503, 485, 198), (230, 539, 451, 231), (273, 584, 628, 274), (377, 624, 495, 378), (4, 683, 771, 5), (144, 433, 528, 145), (326, 606, 681, 327), (375, 655, 690, 376), (15, 434, 406, 16), (151, 757, 745, 152), (365, 588, 669, 366), (121, 505, 509, 122), (6, 738, 746, 7), (339, 678, 715, 340), (132, 617, 691, 133), (276, 688, 523, 277), (214, 743, 663, 215), (42, 747, 758, 43), (166, 716, 730, 167), (193, 717, 525, 194), (170, 629, 618, 171), (205, 529, 428, 206), (55, 564, 671, 56), (35, 589, 611, 36), (147, 520, 454, 148), (334, 532, 533, 335), (199, 732, 421, 173), (77, 631, 597, 78), (162, 439, 725, 163), (159, 534, 535, 160), (90, 397, 712, 91), (296, 441, 457, 297), (122, 509, 443, 123), (60, 536, 537, 61), (286, 633, 591, 287), (253, 592, 414, 254), (290, 665, 693, 291), (216, 538, 675, 217), (101, 722, 710, 102), (212, 634, 742, 213), (8, 602, 674, 9), (284, 694, 679, 285), (66, 598, 480, 0), (28, 635, 636, 29), (374, 620, 655, 375), (110, 449, 540, 111), (98, 695, 696, 99), (21, 682, 707, 22), (164, 760, 420, 165), (218, 676, 608, 219), (252, 668, 592, 253), (137, 510, 721, 138), (87, 543, 484, 88), (359, 653, 542, 360), (250, 640, 641, 251), (381, 577, 680, 382), (245, 754, 724, 246), (107, 736, 779, 108), (361, 470, 516, 362), (175, 492, 545, 176), (280, 761, 632, 281), (65, 514, 598, 66), (67, 515, 590, 68), (352, 777, 769, 353), (92, 692, 698, 93), (372, 687, 656, 373), (306, 673, 562, 307), (343, 642, 595, 344), (263, 709, 765, 264), (347, 547, 497, 348), (233, 522, 600, 234), (46, 684, 390, 47), (51, 596, 643, 52), (135, 734, 544, 136), (324, 626, 706, 325), (198, 485, 732, 199), (80, 733, 585, 81), (322, 541, 699, 323), (33, 513, 549, 34), (47, 390, 391, 48), (259, 416, 400, 260), (155, 700, 407, 156), (300, 576, 445, 301), (388, 442, 531, 389), (74, 425, 731, 75), (202, 685, 461, 203), (94, 697, 507, 95), (235, 601, 563, 236), (71, 419, 499, 72), (200, 550, 500, 201), (191, 493, 408, 192), (178, 622, 774, 179), (89, 396, 397, 90), (114, 702, 432, 115), (27, 719, 635, 28), (311, 751, 654, 312), (23, 613, 651, 24), (86, 393, 543, 87), (145, 528, 450, 146), (30, 551, 435, 31), (260, 400, 401, 261), (208, 703, 704, 209), (184, 752, 767, 185), (12, 645, 646, 13), (288, 402, 403, 289), (223, 689, 735, 224), (333, 607, 532, 334), (117, 560, 638, 118), (248, 512, 554, 249), (189, 404, 405, 190), (274, 628, 661, 275), (160, 535, 609, 161), (225, 750, 770, 226), (120, 552, 505, 121), (227, 772, 775, 228), (363, 517, 555, 364), (180, 763, 720, 181), (16, 406, 394, 17), (354, 627, 660, 355), (61, 537, 705, 62), (84, 648, 649, 85), (358, 413, 653, 359), (128, 556, 557, 129), (25, 729, 756, 26), (133, 691, 686, 134), (345, 558, 559, 346), (36, 611, 644, 37), (32, 504, 513, 33), (267, 410, 411, 268), (206, 428, 650, 207), (49, 392, 561, 50), (357, 412, 413, 358), (109, 453, 449, 110), (76, 714, 631, 77), (95, 507, 489, 96), (285, 679, 633, 286), (139, 506, 553, 140), (368, 625, 594, 369), (313, 619, 723, 314), (229, 764, 539, 230), (182, 440, 737, 183), (2, 616, 422, 3), (264, 765, 762, 265), (173, 421, 491, 174), (328, 652, 614, 329), (11, 610, 645, 12), (302, 565, 566, 303), (356, 749, 412, 357), (316, 567, 568, 317), (97, 739, 695, 98), (257, 398, 546, 258), (78, 597, 456, 79), (243, 462, 748, 244), (143, 569, 433, 144), (169, 728, 629, 170), (315, 768, 567, 316), (14, 570, 434, 15), (387, 519, 442, 388), (73, 424, 425, 74), (239, 429, 431, 240), (241, 753, 773, 242), (40, 423, 487, 41), (126, 518, 444, 127), (295, 530, 441, 296), (304, 426, 427, 305), (370, 740, 741, 371), (298, 755, 776, 299), (82, 571, 572, 83), (213, 742, 743, 214), (176, 545, 621, 177), (321, 469, 541, 322), (342, 448, 642, 343), (220, 573, 574, 221), (9, 674, 701, 10)])
me_cutext.use_remesh_preserve_volume = False
me_cutext.use_remesh_preserve_attributes = False
me_cutext.use_mirror_vertex_groups = False
me_cutext.auto_texspace = False
me_cutext.update()

# ---- objects
ob_text = bpy.data.objects.new('Text', me_cutext)

# ---- transforms, parenting, visibility, modifiers, constraints
ob_text.location = (0.4938, -4.704, 0.0)
ob_text.rotation_euler = (1.571, 0.0, 1.571)
ob_text.scale = (3.0, 3.0, 3.0)
ob_text.lineart.crease_threshold = 0.0

# ---- collection membership
col_collection_1.objects.link(ob_text)

# ---- scene / render settings (as saved in the file)
scene.frame_start = 1; scene.frame_end = 250; scene.frame_set(1)
scene.render.engine = 'BLENDER_EEVEE_NEXT'
scene.render.resolution_percentage = 50
scene.render.dither_intensity = 0.0
scene.cycles.use_denoising = False
scene.cycles.samples = 128
scene.cycles.sampling_pattern = 'TABULATED_SOBOL'
scene.cycles.use_adaptive_sampling = False
scene.cycles.use_light_tree = False
scene.cycles.blur_glossy = 0.0
scene.cycles.sample_clamp_indirect = 0.0
scene.view_settings.view_transform = 'Standard'
scene.unit_settings.scale_length = 0.01
bpy.context.view_layer.update()

# ---- added for rendering (the .blend has no active camera and no usable light): camera, sun
cam_auto = bpy.data.cameras.new('AutoCamera')
cam_auto.lens = 50.0
cam_auto.sensor_width = 36.0
cam_auto.clip_end = 1000.0
ob_auto_camera = bpy.data.objects.new('AutoCamera', cam_auto)
scene.collection.objects.link(ob_auto_camera)
ob_auto_camera.location = (8.73401, -10.4095, 8.03692)
ob_auto_camera.rotation_euler = (1.09748, -7.21219e-08, 0.694738)
scene.camera = ob_auto_camera
light_auto_sun = bpy.data.lights.new('AutoSun', 'SUN')
light_auto_sun.energy = 3.0
light_auto_sun.angle = 0.0523599
ob_auto_sun = bpy.data.objects.new('AutoSun', light_auto_sun)
scene.collection.objects.link(ob_auto_sun)
ob_auto_sun.rotation_euler = (0.872665, 0.174533, 0.523599)
bpy.context.view_layer.update()
